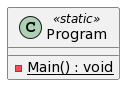

The diagram above was rendered by PlantUML. Its source (embedded in the PNG):
@startuml
class ComputerPlayer {

    - lastTileShipSunken : bool

    - random : Random

    + ComputerPlayer(_fieldHandler:FieldHandler)

    - hitPlayer(t:Tile) : void

    + <<async>> Move() : void

    + <<override>> OnPlayerReady() : void

    + <<override>> OnLoad() : void

    + <<override>> OnEnemyFieldHit(point:Point) : Task<HitType>

    + <<override>> GetNonhitShips(leftShips:IEnumerable<Point>) : Task<IEnumerable<Point>>

}

EnemyPlayer <|-- ComputerPlayer

abstract class EnemyPlayer {

    # FieldSize : Size <<get>>

    # FieldConfig : IEnumerable<int> <<get>>

    # IsPlayerTurn : bool <<get>> <<set>>

    # IsPlayerReady : bool <<get>>

    + EnemyPlayer(_fieldHandler:FieldHandler)

    # HitPlayer(point:Point) : HitType

    # HitPlayer(columnIndex:int, rowIndex:int) : HitType

    # EnemyReady() : void

    # HoverCell(columnIndex:int, rowIndex:int) : void

    # HoverCellEnd() : void

    + {abstract} OnPlayerReady() : void

    + {abstract} OnLoad() : void

    + {abstract} OnEnemyFieldHit(point:Point) : Task<HitType>

    + {abstract} GetNonhitShips(leftShips:IEnumerable<Point>) : Task<IEnumerable<Point>>

    + <<virtual>> OnEnemyFieldHover(sender:object?, point:Point) : void

    + <<virtual>> OnEnemyFieldUnHover(sender:object?, point:Point) : void

}

class NetworkPlayer {

    - isEnemyReady : bool = false

    + NetworkPlayer(fieldHandler:FieldHandler, _connection:TcpClient)

    - callback(message:StunTools.Message) : void

    - <<async>> onPointMessage(message:StunTools.Message) : Task

    - <<async>> WaitHitTypeMessage() : Task<HitType?>

    + <<override>> <<async>> OnEnemyFieldHit(point:Point) : Task<HitType>

    + <<override>> <<async>> OnPlayerReady() : void

    + <<override>> OnLoad() : void

    + <<override>> <<async>> OnEnemyFieldHover(sender:object?, point:Point) : void

    + <<override>> <<async>> OnEnemyFieldUnHover(sender:object?, point:Point) : void

    + <<override>> <<async>> GetNonhitShips(l:IEnumerable<Point>) : Task<IEnumerable<Point>>

}

EnemyPlayer <|-- NetworkPlayer

class Field $filds{

    + FieldGrid : DataGridView <<get>>

    + FieldSize : Size <<get>>

    +  <<event>> HoverEvent : HoverEventHandler? 

    +  <<event>> UnHoverEvent : UnHoverEventHandler? 

    - cancellationTokenSource : CancellationTokenSource

    + Field(dataGridView:DataGridView, size:Size?)

    + CancelBlink() : void

    - <<async>> blinkLastHit() : void

    + DoAllowUserinput(value:bool) : void

    - mouseEnter(sender:object?, e:DataGridViewCellEventArgs) : void

    - mouseClick(sender:object?, e:DataGridViewCellMouseEventArgs) : void

    - mouseLeave(sender:object?, e:DataGridViewCellEventArgs) : void

    + AddSelection(columnIndex:int, rowIndex:int) : void

    + RemoveSelection(columnIndex:int, rowIndex:int) : void

    + ResetSelection() : void

    - genField(sizex:int, sizey:int) : void

    + Update(columnIndex:int, rowIndex:int) : bool

    + ShipSunken(tile:Tile) : void

    - updateColor(columnIndex:int, rowIndex:int, isShip:bool?, isSunken:bool) : void

    - updateText(columnIndex:int, rowIndex:int, isHit:bool) : void

    + Hit(columnIndex:int, rowIndex:int) : HitType?

    + Random(ships:IEnumerable<int>, useCurrent:bool) : bool

    + Clear() : void

}

enum HitType {

    HIT,

    MISS,

    SUNKEN,

    ENDGAME,

}

HitType --+ Field

class FieldHandler {

    + GameEnded : bool <<get>> = false

    + IsPlayerReady : bool <<get>> = false

    - mouseDown : bool = false

    - isPlayerTurn : bool

    + FieldSize : Size <<get>>

    + FieldConfig : IEnumerable<int> <<get>>

    + IsPlayerTurn : bool <<get>> <<set>>

    + FieldHandler(_playerField:Field, _enemyField:Field, _playerShipGrid:ShipGrid, _enemyShipGrid:ShipGrid, _mainGame:MainGame, connection:TcpClient?)

    + Ready() : void

    + PlayerShipAmountEmpty() : bool

    + ClearFields() : void

    - start() : void

    + Loaded() : void

    - playerCellHoverPress(sender:object?, e:DataGridViewCellEventArgs) : void

    - enemyCellPress(sender:object?, e:DataGridViewCellMouseEventArgs) : void

    - <<async>> EndGame(result:bool) : void

    + RandomShips() : void

    + PlayerHit(columnIndex:int, rowIndex:int) : HitType

    <<internal>> EnemyReady() : void

    <<internal>> HoverCellPlayer(columnIndex:int, rowIndex:int) : void

    <<internal>> HoverCellPlayerEnd() : void

    + PlayerShipSunken() : void

    + EnemyShipSunken() : void

    + ClearPlayer() : void

    <<internal>> HidePlayerField(isChecked:bool) : void

    <<internal>> ChangeTheme() : void

}

class PlayingField {

    + <<readonly>> Size : Size

    + PlayingField(_size:Size)

    + {static} Random(size:Size, ships:IEnumerable<int>, maxAttempts:int) : PlayingField?

    + DistancesToNext(p:Point) : int[]

    + GetNonhitShipTiles() : IEnumerable<Tile>

    - randomEmptyTile(random:Random) : Tile?

    - genTiles(size:Size) : void

    + Update(columnIndex:int, rowIndex:int) : bool?

    + Update(tile:Tile) : bool?

    + Clone() : PlayingField

    + Random(ships:IEnumerable<int>, maxAttempts:int) : PlayingField?

    - TryPlaceShips(shipsRemaining:IEnumerable<int>, board:PlayingField, maxAttempts:int, random:Random) : PlayingField?

    + AllShipsHit() : bool

}

class Tile {

    + <<readonly>> Position : Point

    + IsHit : bool <<get>>

    + Tile(x:int, y:int, pField:PlayingField, link:Link?, isHit:bool)

    + Hit() : void

    + GetNeighbours() : IEnumerable<Tile>

    + CountNeighbours() : int

    + NeighbourLinks() : IEnumerable<Link>

}

class Link {

    + Length : int <<get>>

    + Vertical : bool? <<get>>

    + IsHit : bool <<get>>

    + HitCount : int <<get>>

    + Link()

    + Add(tile:Tile) : void

    + Remove(tile:Tile) : void

    - isVertical() : bool?

}

class LobbyScreen <<partial>> {

    - isHost : bool

    - ConnectCancel : CancellationTokenSource

    + LobbyScreen(_isHost:bool)

    - <<async>> LobbyScreen_Load(sender:object, e:EventArgs) : void

    - <<async>> ConnectBT_Click(sender:object, e:EventArgs) : void

    - callback(message:StunTools.Message) : void

    <<internal>> OnCodeChange() : void

    - CopyCodeBT_Click(sender:object, e:EventArgs) : void

    - startGame() : void

    - <<async>> StartBT_Click(sender:object, e:EventArgs) : void

    - ChangeDesignBT_Click(sender:object?, e:EventArgs?) : void

}

class MainGame <<partial>> {

    + MainGame(connection:TcpClient?, shipPlacementConfig:ShipGridEntry[])

    + Start(shipPlacementConfig:ShipGridEntry[], connection:TcpClient?) : void

    + EnemyReady() : void

    + EndGame(won:bool) : void

    + SetTurn(turn:bool) : void

    - Form1_Load(sender:object, e:EventArgs) : void

    - hideBoard_CheckedChanged(sender:object, e:EventArgs) : void

    - ReadyBT_Click(sender:object, e:EventArgs) : void

    - CompleteBT_Click(sender:object, e:EventArgs) : void

    - ClearBT_Click(sender:object, e:EventArgs) : void

    - ChangeDesignBT_Click(sender:object?, e:EventArgs?) : void

}

class Program <<static>> {

    {static} - Main() : void

}

class Theme <<static>> {

    {static} - DarkModeColors : Color[]

    {static} - LightModeColors : Color[]

    {static} - DarkMode : bool = true

    + {static} ChangeMode() : void

    + {static} IsDarkMode() : bool

    + {static} GetThemeColor(type:Color) : Color

    + {static} RefreshTheme(control:Control) : void

}

class SelectScreen <<partial>> {

    + SelectScreen()

    - JoinBT_Click(sender:object, e:EventArgs) : void

    - HostBT_Click(sender:object, e:EventArgs) : void

    - ChangeDesignBT_Click(sender:object?, e:EventArgs?) : void

}

class ShipGrid {

    +  <<event>> AmountChangedEvent : AmountChangedEventHandler? 

    + <<readonly>> Editable : bool

    + <<readonly>> Ships : Dictionary<int, ShipGridEntry>

    - <<readonly>> shipsGrid : DataGridView

    + ShipGrid(_shipsGrid:DataGridView, _editable:bool)

    + ShipAmountEmpty() : bool

    + SetEntries(shipGridEntries:IEnumerable<ShipGridEntry>) : void

    + UpdateAmount(links:Link[]) : void

    + ResetAmount(amount:int?) : void

    - mouseEnter(sender:object?, e:DataGridViewCellEventArgs) : void

    - editEnd(sender:object?, e:DataGridViewCellEventArgs) : void

    - mouseLeave(sender:object?, e:EventArgs) : void

    + ResetSelection() : void

    + GetShipsAsInt(getMissingOnly:bool) : IEnumerable<int>

    - createShiptypeCell(name:string, length:int, amount:int) : ShipGridEntry

    - genShips() : void

}

class ShipGridEntry {

    + Name : string <<get>> <<set>>

    + Length : int <<get>> <<set>>

    + Amount : int <<get>> <<set>>

    + MaxAmount : int <<get>> <<set>>

    - name : string

    - length : int

    - amount : int

    - maxAmount : int

    - <<readonly>> entryRow : DataGridViewRow?

    + ShipGridEntry(_name:string, _length:int, maxAmount:int, _entryRow:DataGridViewRow)

    + Update(shipGridEntry:ShipGridEntry) : void

    + ResetAmount(value:int?) : void

    - updateVariable(value:object, cell:int) : void

    - updateColor(value:int, cell:int) : void

}



package Network {

    class TcpClient

    class TcpSocket

}

Program --> "1" SelectScreen : use



abstract class Form{}



skinparam groupInheritance 3

LobbyScreen     --|>    Form

MainGame        --|>    Form

SelectScreen    --|>    Form





LobbyScreen --> "1" ShipGrid : "- shipGrid" 

LobbyScreen --> "1" TcpSocket : "- Socket?"

LobbyScreen -->"1" MainGame : use

LobbyScreen --> Theme:use



MainGame --> "1" FieldHandler :"- fieldHandler"

MainGame --> "1..*" ShipGridEntry : use

MainGame --> Theme:use

MainGame --> "2" Field : use

MainGame --> "2" ShipGrid : use

 

SelectScreen --> "1" LobbyScreen:use

SelectScreen --> Theme:use



ShipGrid::Ships --> "1..*" ShipGridEntry



TcpClient "1" <-- LobbyScreen : "- Client?"

TcpClient <-- MainGame : use

TcpClient <-- FieldHandler : use

TcpClient <-- NetworkPlayer : "- conenction"



FieldHandler --> Field : "- playerField"

FieldHandler --> Field : "- enemyField"

FieldHandler --> MainGame :"- maingame"

FieldHandler --> ShipGrid : "- playerShipGrid"

FieldHandler --> ShipGrid : "- enemyShipGrid"

FieldHandler --> "1" EnemyPlayer : "- enemyPlayer"



EnemyPlayer --> FieldHandler : "- <<readonly>> fieldHandler"



ComputerPlayer --> "1" PlayingField : "- playerPlayingField"

ComputerPlayer --> "1" PlayingField : "- enemyPlayingField"

ComputerPlayer --> "1" Tile : "- lastTile"



Field --> "1" PlayingField : "+ PlayingField <<get>>"

Field --> "1" Tile : "- lastHitTile"

Field --> Theme: use



PlayingField --> "1..*" Tile : "+ Tiles <<get>>"

PlayingField --> "0..*" Link : "+ <<readonly>> Links"



Link --> "0..*" Tile : "+ Tiles <<get>>"



Tile --> Link : "+ Link <<get>> <<set>>"

Tile --> PlayingField : "- field"



remove Program
remove Theme
remove SelectScreen
remove Form
remove LobbyScreen
remove Network
remove ShipGrid
remove ShipGridEntry
remove MainGame
remove $filds
remove HitType
remove PlayingField
remove Tile
remove Link
remove FieldHandler
remove EnemyPlayer
remove ComputerPlayer
remove NetworkPlayer
restore Program
@enduml